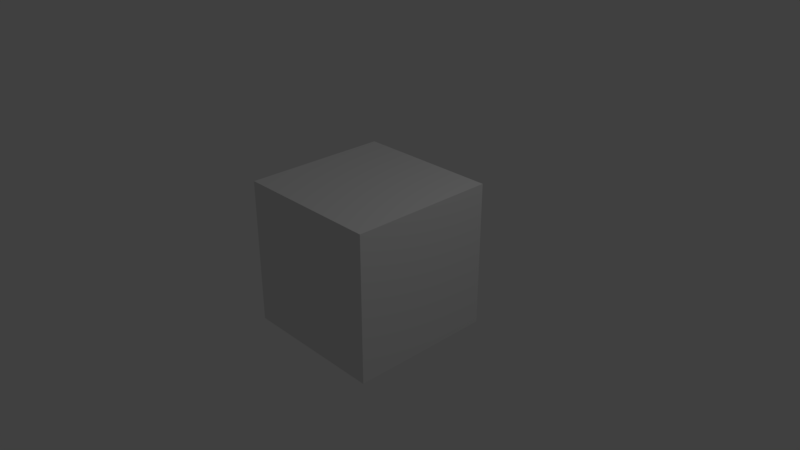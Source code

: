 # Source: exercise2_v1.blend  (saved by Blender 2.79.0; exported with 4.5.12 LTS)
import bpy
from mathutils import Matrix  # noqa: F401  (used for matrix-valued properties, if any)

bpy.ops.wm.read_factory_settings(use_empty=True)
scene = bpy.context.scene
scene.name = 'Scene'

# ---- collections
col_collection_1 = bpy.data.collections.new('Collection 1'); scene.collection.children.link(col_collection_1)

# ---- materials (node trees are filled in below, after node groups)
mat_material = bpy.data.materials.new('Material')
mat_material.alpha_threshold = 0.0
mat_material.use_transparent_shadow = False
mat_material.roughness = 0.5
mat_material.line_color = (0.0, 0.0, 0.0, 1.0)

# ---- material node trees

# ---- world
world_world = bpy.data.worlds.new('World'); scene.world = world_world
world_world.color = (0.05088, 0.05088, 0.05088)
world_world.use_sun_shadow = False
world_world.sun_shadow_jitter_overblur = 0.0
world_world.cycles.sampling_method = 'MANUAL'

# ---- cameras
cam_camera = bpy.data.cameras.new('Camera')
cam_camera.clip_end = 100.0
cam_camera.lens = 35.0
cam_camera.sensor_width = 32.0
cam_camera.sensor_height = 18.0
cam_camera.ortho_scale = 7.314
cam_camera.dof.focus_distance = 0.0
cam_camera.dof.aperture_fstop = 128.0

# ---- lights
light_lamp = bpy.data.lights.new('Lamp', 'POINT')
light_lamp.transmission_factor = 0.0
light_lamp.cutoff_distance = 30.0
light_lamp.energy = 100.0
light_lamp.shadow_buffer_clip_start = 1.001
light_lamp.shadow_soft_size = 0.1
light_lamp.shadow_maximum_resolution = 0.006
light_lamp.use_absolute_resolution = True

# ---- meshes
me_cube = bpy.data.meshes.new('Cube')
me_cube.from_pydata([(1.0, 1.0, -1.0), (1.0, -1.0, -1.0), (-1.0, -1.0, -1.0), (-1.0, 1.0, -1.0), (1.0, 1.0, 1.0), (1.0, -1.0, 1.0), (-1.0, -1.0, 1.0), (-1.0, 1.0, 1.0)], [], [(0, 1, 2, 3), (4, 7, 6, 5), (0, 4, 5, 1), (1, 5, 6, 2), (2, 6, 7, 3), (4, 0, 3, 7)])
me_cube.materials.append(mat_material)
me_cube.use_remesh_preserve_volume = False
me_cube.use_remesh_preserve_attributes = False
me_cube.use_mirror_vertex_groups = False
me_cube.update()

# ---- objects
ob_cube = bpy.data.objects.new('Cube', me_cube)
ob_lamp = bpy.data.objects.new('Lamp', light_lamp)
ob_camera = bpy.data.objects.new('Camera', cam_camera)

# ---- transforms, parenting, visibility, modifiers, constraints
ob_cube.location = (0.0, 0.0, 0.0)
ob_cube.lock_rotations_4d = False
ob_cube.empty_display_type = 'ARROWS'
ob_cube.lineart.crease_threshold = 0.0
ob_lamp.location = (4.076, 1.005, 5.904)
ob_lamp.rotation_euler = (0.6503, 0.05522, 1.866)
ob_lamp.lock_rotations_4d = False
ob_lamp.empty_display_type = 'ARROWS'
ob_lamp.color = (0.0, 0.0, 0.0, 0.0)
ob_lamp.lineart.crease_threshold = 0.0
ob_camera.location = (7.481, -6.508, 5.344)
ob_camera.rotation_euler = (1.109, 0.0, 0.8149)
ob_camera.lock_rotations_4d = False
ob_camera.empty_display_type = 'ARROWS'
ob_camera.color = (0.0, 0.0, 0.0, 0.0)
ob_camera.display_type = 'WIRE'
ob_camera.lineart.crease_threshold = 0.0

# ---- collection membership
col_collection_1.objects.link(ob_cube)
col_collection_1.objects.link(ob_lamp)
col_collection_1.objects.link(ob_camera)

# ---- scene / render settings (as saved in the file)
scene.camera = ob_camera
scene.frame_start = 1; scene.frame_end = 25530; scene.frame_set(397)
scene.render.engine = 'BLENDER_EEVEE_NEXT'
scene.render.image_settings.file_format = 'FFMPEG'
scene.render.image_settings.color_mode = 'RGB'
scene.render.image_settings.compression = 0
scene.render.resolution_x = 1280
scene.render.resolution_y = 720
scene.render.fps = 30
scene.render.dither_intensity = 0.0
scene.cycles.use_denoising = False
scene.cycles.samples = 128
scene.cycles.sampling_pattern = 'TABULATED_SOBOL'
scene.cycles.use_adaptive_sampling = False
scene.cycles.use_light_tree = False
scene.cycles.blur_glossy = 0.0
scene.cycles.sample_clamp_indirect = 0.0
scene.view_settings.view_transform = 'Standard'
bpy.context.view_layer.update()
